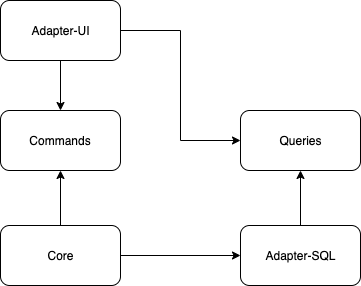

The diagram above was exported from draw.io. Its source (the exported page's mxGraphModel, read from the mxfile embedded in the PNG):
<mxGraphModel dx="1199" dy="702" grid="1" gridSize="10" guides="1" tooltips="1" connect="1" arrows="1" fold="1" page="1" pageScale="1" pageWidth="827" pageHeight="1169" math="0" shadow="0">
  <root>
    <mxCell id="0" />
    <mxCell id="1" parent="0" />
    <mxCell id="87M8TKa17H2S9V21o572-8" style="edgeStyle=orthogonalEdgeStyle;rounded=0;orthogonalLoop=1;jettySize=auto;html=1;exitX=0.5;exitY=0;exitDx=0;exitDy=0;entryX=0.5;entryY=1;entryDx=0;entryDy=0;" edge="1" parent="1" source="87M8TKa17H2S9V21o572-1" target="87M8TKa17H2S9V21o572-5">
      <mxGeometry relative="1" as="geometry" />
    </mxCell>
    <mxCell id="87M8TKa17H2S9V21o572-13" style="edgeStyle=orthogonalEdgeStyle;rounded=0;orthogonalLoop=1;jettySize=auto;html=1;exitX=1;exitY=0.5;exitDx=0;exitDy=0;entryX=0;entryY=0.5;entryDx=0;entryDy=0;" edge="1" parent="1" source="87M8TKa17H2S9V21o572-1" target="87M8TKa17H2S9V21o572-2">
      <mxGeometry relative="1" as="geometry" />
    </mxCell>
    <mxCell id="87M8TKa17H2S9V21o572-1" value="Core" style="rounded=1;whiteSpace=wrap;html=1;" vertex="1" parent="1">
      <mxGeometry x="310" y="375" width="120" height="60" as="geometry" />
    </mxCell>
    <mxCell id="87M8TKa17H2S9V21o572-12" style="edgeStyle=orthogonalEdgeStyle;rounded=0;orthogonalLoop=1;jettySize=auto;html=1;exitX=0.5;exitY=0;exitDx=0;exitDy=0;entryX=0.5;entryY=1;entryDx=0;entryDy=0;" edge="1" parent="1" source="87M8TKa17H2S9V21o572-2" target="87M8TKa17H2S9V21o572-9">
      <mxGeometry relative="1" as="geometry" />
    </mxCell>
    <mxCell id="87M8TKa17H2S9V21o572-2" value="Adapter-SQL" style="rounded=1;whiteSpace=wrap;html=1;" vertex="1" parent="1">
      <mxGeometry x="550" y="375" width="120" height="60" as="geometry" />
    </mxCell>
    <mxCell id="87M8TKa17H2S9V21o572-6" style="edgeStyle=orthogonalEdgeStyle;rounded=0;orthogonalLoop=1;jettySize=auto;html=1;exitX=0.5;exitY=1;exitDx=0;exitDy=0;entryX=0.5;entryY=0;entryDx=0;entryDy=0;" edge="1" parent="1" source="87M8TKa17H2S9V21o572-3" target="87M8TKa17H2S9V21o572-5">
      <mxGeometry relative="1" as="geometry" />
    </mxCell>
    <mxCell id="87M8TKa17H2S9V21o572-11" style="edgeStyle=orthogonalEdgeStyle;rounded=0;orthogonalLoop=1;jettySize=auto;html=1;exitX=1;exitY=0.5;exitDx=0;exitDy=0;entryX=0;entryY=0.5;entryDx=0;entryDy=0;" edge="1" parent="1" source="87M8TKa17H2S9V21o572-3" target="87M8TKa17H2S9V21o572-9">
      <mxGeometry relative="1" as="geometry" />
    </mxCell>
    <mxCell id="87M8TKa17H2S9V21o572-3" value="Adapter-UI" style="rounded=1;whiteSpace=wrap;html=1;" vertex="1" parent="1">
      <mxGeometry x="310" y="150" width="120" height="60" as="geometry" />
    </mxCell>
    <mxCell id="87M8TKa17H2S9V21o572-5" value="Commands" style="rounded=1;whiteSpace=wrap;html=1;" vertex="1" parent="1">
      <mxGeometry x="310" y="260" width="120" height="60" as="geometry" />
    </mxCell>
    <mxCell id="87M8TKa17H2S9V21o572-9" value="Queries" style="rounded=1;whiteSpace=wrap;html=1;" vertex="1" parent="1">
      <mxGeometry x="550" y="260" width="120" height="60" as="geometry" />
    </mxCell>
  </root>
</mxGraphModel>